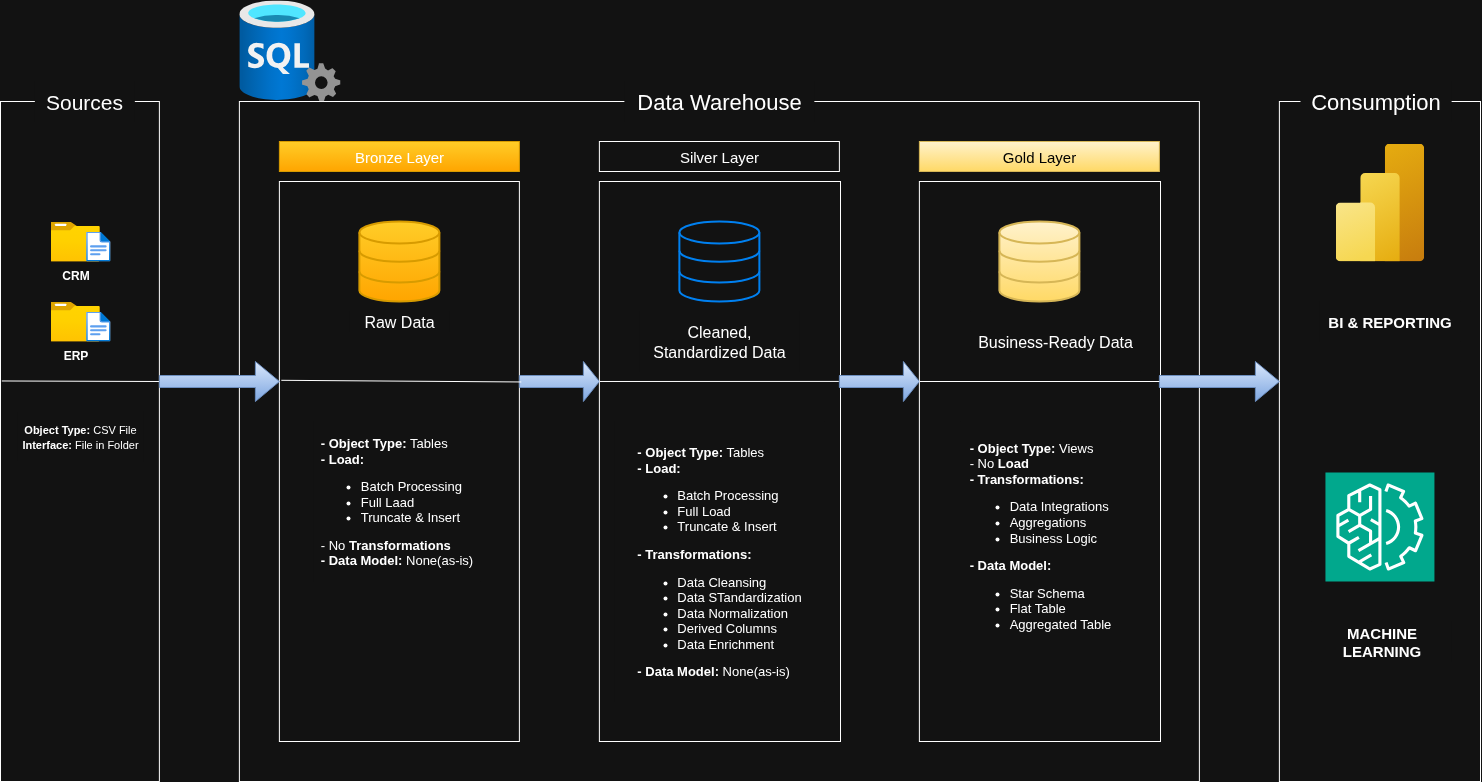

The diagram above was exported from draw.io. Its source (the exported page's mxGraphModel, read from the mxfile embedded in the PNG):
<mxGraphModel dx="2405" dy="1644" grid="1" gridSize="10" guides="1" tooltips="1" connect="1" arrows="1" fold="1" page="1" pageScale="1" pageWidth="1100" pageHeight="850" math="0" shadow="0">
  <root>
    <mxCell id="0" />
    <mxCell id="1" parent="0" />
    <mxCell id="tDnfqPUYwfvjbcxCqJYy-1" value="" style="rounded=0;whiteSpace=wrap;html=1;fillColor=none;" vertex="1" parent="1">
      <mxGeometry x="-880" y="40" width="158.88" height="680" as="geometry" />
    </mxCell>
    <mxCell id="tDnfqPUYwfvjbcxCqJYy-2" value="&lt;font style=&quot;font-size: 21px;&quot;&gt;Sources&lt;/font&gt;" style="rounded=0;whiteSpace=wrap;html=1;fontSize=24;fillColor=default;strokeColor=none;" vertex="1" parent="1">
      <mxGeometry x="-845.65" y="20" width="100" height="40" as="geometry" />
    </mxCell>
    <mxCell id="tDnfqPUYwfvjbcxCqJYy-3" value="" style="rounded=0;whiteSpace=wrap;html=1;fillColor=none;" vertex="1" parent="1">
      <mxGeometry x="-641.12" y="40" width="960" height="680" as="geometry" />
    </mxCell>
    <mxCell id="tDnfqPUYwfvjbcxCqJYy-4" value="" style="rounded=0;whiteSpace=wrap;html=1;fillColor=none;" vertex="1" parent="1">
      <mxGeometry x="398.88" y="40" width="201.12" height="680" as="geometry" />
    </mxCell>
    <mxCell id="tDnfqPUYwfvjbcxCqJYy-5" value="&lt;font style=&quot;font-size: 22px;&quot;&gt;Data Warehouse&lt;/font&gt;" style="rounded=0;whiteSpace=wrap;html=1;fontSize=24;fillColor=default;strokeColor=none;" vertex="1" parent="1">
      <mxGeometry x="-256.12" y="20" width="190" height="40" as="geometry" />
    </mxCell>
    <mxCell id="tDnfqPUYwfvjbcxCqJYy-6" value="&lt;font style=&quot;font-size: 22px;&quot;&gt;Consumption&lt;/font&gt;" style="rounded=0;whiteSpace=wrap;html=1;fontSize=24;fillColor=default;strokeColor=none;" vertex="1" parent="1">
      <mxGeometry x="420" y="20" width="151.12" height="40" as="geometry" />
    </mxCell>
    <mxCell id="tDnfqPUYwfvjbcxCqJYy-7" value="&lt;font style=&quot;font-size: 15px;&quot;&gt;Bronze Layer&lt;/font&gt;" style="rounded=0;whiteSpace=wrap;html=1;fillColor=#ffcd28;gradientColor=#ffa500;strokeColor=#d79b00;" vertex="1" parent="1">
      <mxGeometry x="-601.12" y="80" width="240" height="30" as="geometry" />
    </mxCell>
    <mxCell id="tDnfqPUYwfvjbcxCqJYy-8" value="&lt;font style=&quot;font-size: 15px;&quot;&gt;Silver Layer&lt;/font&gt;" style="rounded=0;whiteSpace=wrap;html=1;" vertex="1" parent="1">
      <mxGeometry x="-281.12" y="80" width="240" height="30" as="geometry" />
    </mxCell>
    <mxCell id="tDnfqPUYwfvjbcxCqJYy-9" value="&lt;font style=&quot;font-size: 15px; color: rgb(1, 1, 1);&quot;&gt;Gold Layer&lt;/font&gt;" style="rounded=0;whiteSpace=wrap;html=1;fillColor=#fff2cc;gradientColor=#ffd966;strokeColor=#d6b656;" vertex="1" parent="1">
      <mxGeometry x="38.88" y="80" width="240" height="30" as="geometry" />
    </mxCell>
    <mxCell id="tDnfqPUYwfvjbcxCqJYy-10" value="" style="rounded=0;whiteSpace=wrap;html=1;fillColor=none;" vertex="1" parent="1">
      <mxGeometry x="-601.12" y="120" width="240" height="560" as="geometry" />
    </mxCell>
    <mxCell id="tDnfqPUYwfvjbcxCqJYy-11" value="" style="rounded=0;whiteSpace=wrap;html=1;fillColor=none;" vertex="1" parent="1">
      <mxGeometry x="-281.12" y="120" width="241.12" height="560" as="geometry" />
    </mxCell>
    <mxCell id="tDnfqPUYwfvjbcxCqJYy-12" value="" style="rounded=0;whiteSpace=wrap;html=1;fillColor=none;" vertex="1" parent="1">
      <mxGeometry x="38.88" y="120" width="241.12" height="560" as="geometry" />
    </mxCell>
    <mxCell id="tDnfqPUYwfvjbcxCqJYy-13" value="&lt;b&gt;CRM&lt;/b&gt;" style="image;aspect=fixed;html=1;points=[];align=center;fontSize=12;image=img/lib/azure2/general/Folder_Blank.svg;" vertex="1" parent="1">
      <mxGeometry x="-830" y="160" width="49.29" height="40" as="geometry" />
    </mxCell>
    <mxCell id="tDnfqPUYwfvjbcxCqJYy-14" value="" style="image;aspect=fixed;html=1;points=[];align=center;fontSize=12;image=img/lib/azure2/general/File.svg;" vertex="1" parent="1">
      <mxGeometry x="-794.35" y="170" width="24.35" height="30" as="geometry" />
    </mxCell>
    <mxCell id="tDnfqPUYwfvjbcxCqJYy-15" value="&lt;b&gt;ERP&lt;/b&gt;" style="image;aspect=fixed;html=1;points=[];align=center;fontSize=12;image=img/lib/azure2/general/Folder_Blank.svg;" vertex="1" parent="1">
      <mxGeometry x="-830" y="240" width="49.29" height="40" as="geometry" />
    </mxCell>
    <mxCell id="tDnfqPUYwfvjbcxCqJYy-16" value="" style="image;aspect=fixed;html=1;points=[];align=center;fontSize=12;image=img/lib/azure2/general/File.svg;" vertex="1" parent="1">
      <mxGeometry x="-794.35" y="250" width="24.35" height="30" as="geometry" />
    </mxCell>
    <mxCell id="tDnfqPUYwfvjbcxCqJYy-20" value="" style="endArrow=none;html=1;rounded=0;exitX=0.008;exitY=0.411;exitDx=0;exitDy=0;exitPerimeter=0;" edge="1" parent="1" source="tDnfqPUYwfvjbcxCqJYy-1">
      <mxGeometry width="50" height="50" relative="1" as="geometry">
        <mxPoint x="-840" y="320" as="sourcePoint" />
        <mxPoint x="-720" y="320" as="targetPoint" />
      </mxGeometry>
    </mxCell>
    <mxCell id="tDnfqPUYwfvjbcxCqJYy-21" value="&lt;font style=&quot;font-size: 11px;&quot;&gt;&lt;b style=&quot;&quot;&gt;Object Type:&lt;/b&gt; CSV File&lt;/font&gt;&lt;div&gt;&lt;font style=&quot;font-size: 11px;&quot;&gt;&lt;b style=&quot;&quot;&gt;Interface:&lt;/b&gt; File in Folder&lt;/font&gt;&lt;/div&gt;" style="rounded=0;whiteSpace=wrap;html=1;strokeColor=none;" vertex="1" parent="1">
      <mxGeometry x="-862.83" y="350" width="125.65" height="50" as="geometry" />
    </mxCell>
    <mxCell id="tDnfqPUYwfvjbcxCqJYy-22" value="" style="html=1;verticalLabelPosition=bottom;align=center;labelBackgroundColor=#ffffff;verticalAlign=top;strokeWidth=2;strokeColor=#d79b00;shadow=0;dashed=0;shape=mxgraph.ios7.icons.data;fillColor=#ffcd28;gradientColor=#ffa500;" vertex="1" parent="1">
      <mxGeometry x="-521.12" y="160" width="80" height="80" as="geometry" />
    </mxCell>
    <mxCell id="tDnfqPUYwfvjbcxCqJYy-23" value="" style="html=1;verticalLabelPosition=bottom;align=center;labelBackgroundColor=#ffffff;verticalAlign=top;strokeWidth=2;strokeColor=#0080F0;shadow=0;dashed=0;shape=mxgraph.ios7.icons.data;" vertex="1" parent="1">
      <mxGeometry x="-201.12" y="160" width="80" height="80" as="geometry" />
    </mxCell>
    <mxCell id="tDnfqPUYwfvjbcxCqJYy-24" value="" style="html=1;verticalLabelPosition=bottom;align=center;labelBackgroundColor=#ffffff;verticalAlign=top;strokeWidth=2;strokeColor=#d6b656;shadow=0;dashed=0;shape=mxgraph.ios7.icons.data;fillColor=#fff2cc;gradientColor=#ffd966;" vertex="1" parent="1">
      <mxGeometry x="118.88" y="160" width="80" height="80" as="geometry" />
    </mxCell>
    <mxCell id="tDnfqPUYwfvjbcxCqJYy-25" value="" style="shape=singleArrow;whiteSpace=wrap;html=1;fillColor=#dae8fc;gradientColor=#7ea6e0;strokeColor=#6c8ebf;" vertex="1" parent="1">
      <mxGeometry x="-361.12" y="300" width="80" height="40" as="geometry" />
    </mxCell>
    <mxCell id="tDnfqPUYwfvjbcxCqJYy-26" value="" style="shape=singleArrow;whiteSpace=wrap;html=1;fillColor=#dae8fc;gradientColor=#7ea6e0;strokeColor=#6c8ebf;" vertex="1" parent="1">
      <mxGeometry x="-41.12" y="300" width="80" height="40" as="geometry" />
    </mxCell>
    <mxCell id="tDnfqPUYwfvjbcxCqJYy-27" value="" style="shape=singleArrow;whiteSpace=wrap;html=1;fillColor=#dae8fc;gradientColor=#7ea6e0;strokeColor=#6c8ebf;" vertex="1" parent="1">
      <mxGeometry x="278.88" y="300" width="120" height="40" as="geometry" />
    </mxCell>
    <mxCell id="tDnfqPUYwfvjbcxCqJYy-28" value="" style="shape=singleArrow;whiteSpace=wrap;html=1;fillColor=#dae8fc;gradientColor=#7ea6e0;strokeColor=#6c8ebf;" vertex="1" parent="1">
      <mxGeometry x="-721.12" y="300" width="120" height="40" as="geometry" />
    </mxCell>
    <mxCell id="tDnfqPUYwfvjbcxCqJYy-29" value="&lt;font style=&quot;font-size: 16px;&quot;&gt;Raw Data&lt;/font&gt;" style="rounded=0;whiteSpace=wrap;html=1;strokeColor=none;" vertex="1" parent="1">
      <mxGeometry x="-531.12" y="250" width="100" height="20" as="geometry" />
    </mxCell>
    <mxCell id="tDnfqPUYwfvjbcxCqJYy-30" value="&lt;span style=&quot;font-size: 16px;&quot;&gt;Cleaned, Standardized Data&lt;/span&gt;" style="rounded=0;whiteSpace=wrap;html=1;strokeColor=none;" vertex="1" parent="1">
      <mxGeometry x="-241.12" y="250" width="160" height="60" as="geometry" />
    </mxCell>
    <mxCell id="tDnfqPUYwfvjbcxCqJYy-31" value="" style="endArrow=none;html=1;rounded=0;exitX=0.008;exitY=0.355;exitDx=0;exitDy=0;exitPerimeter=0;entryX=1.008;entryY=0.358;entryDx=0;entryDy=0;entryPerimeter=0;" edge="1" parent="1" source="tDnfqPUYwfvjbcxCqJYy-10" target="tDnfqPUYwfvjbcxCqJYy-10">
      <mxGeometry width="50" height="50" relative="1" as="geometry">
        <mxPoint x="-500" y="310" as="sourcePoint" />
        <mxPoint x="-341" y="311" as="targetPoint" />
      </mxGeometry>
    </mxCell>
    <mxCell id="tDnfqPUYwfvjbcxCqJYy-34" value="" style="endArrow=none;html=1;rounded=0;entryX=0.993;entryY=0.357;entryDx=0;entryDy=0;entryPerimeter=0;" edge="1" parent="1" source="tDnfqPUYwfvjbcxCqJYy-25" target="tDnfqPUYwfvjbcxCqJYy-11">
      <mxGeometry width="50" height="50" relative="1" as="geometry">
        <mxPoint x="-210" y="470" as="sourcePoint" />
        <mxPoint x="-160" y="420" as="targetPoint" />
      </mxGeometry>
    </mxCell>
    <mxCell id="tDnfqPUYwfvjbcxCqJYy-35" value="" style="endArrow=none;html=1;rounded=0;entryX=1;entryY=0.5;entryDx=0;entryDy=0;entryPerimeter=0;exitX=0;exitY=0.5;exitDx=0;exitDy=0;exitPerimeter=0;" edge="1" parent="1" source="tDnfqPUYwfvjbcxCqJYy-27" target="tDnfqPUYwfvjbcxCqJYy-26">
      <mxGeometry width="50" height="50" relative="1" as="geometry">
        <mxPoint x="-210" y="470" as="sourcePoint" />
        <mxPoint x="-160" y="420" as="targetPoint" />
      </mxGeometry>
    </mxCell>
    <mxCell id="tDnfqPUYwfvjbcxCqJYy-36" value="&lt;span style=&quot;font-size: 16px;&quot;&gt;Business-Ready Data&lt;/span&gt;" style="rounded=0;whiteSpace=wrap;html=1;strokeColor=none;" vertex="1" parent="1">
      <mxGeometry x="90" y="250" width="170" height="60" as="geometry" />
    </mxCell>
    <mxCell id="tDnfqPUYwfvjbcxCqJYy-37" value="&lt;div style=&quot;text-align: justify;&quot;&gt;&lt;b style=&quot;font-size: 13px; background-color: transparent; color: light-dark(rgb(0, 0, 0), rgb(255, 255, 255));&quot;&gt;- Object Type:&lt;/b&gt;&lt;span style=&quot;font-size: 13px; background-color: transparent; color: light-dark(rgb(0, 0, 0), rgb(255, 255, 255));&quot;&gt;&amp;nbsp;Tables&lt;/span&gt;&lt;/div&gt;&lt;div style=&quot;text-align: justify;&quot;&gt;&lt;span style=&quot;font-size: 13px;&quot;&gt;&lt;b&gt;- Load:&lt;/b&gt;&lt;/span&gt;&lt;/div&gt;&lt;div style=&quot;text-align: left;&quot;&gt;&lt;ul&gt;&lt;li style=&quot;text-align: justify;&quot;&gt;&lt;span style=&quot;font-size: 13px;&quot;&gt;Batch Processing&lt;/span&gt;&lt;/li&gt;&lt;li style=&quot;text-align: justify;&quot;&gt;&lt;span style=&quot;font-size: 13px;&quot;&gt;Full Laad&lt;/span&gt;&lt;/li&gt;&lt;li style=&quot;text-align: justify;&quot;&gt;&lt;span style=&quot;font-size: 13px;&quot;&gt;Truncate &amp;amp; Insert&lt;/span&gt;&lt;/li&gt;&lt;/ul&gt;&lt;span style=&quot;font-size: 13px;&quot;&gt;&lt;div style=&quot;text-align: justify;&quot;&gt;&lt;span style=&quot;background-color: transparent; color: light-dark(rgb(0, 0, 0), rgb(255, 255, 255));&quot;&gt;- No&lt;/span&gt;&lt;b style=&quot;background-color: transparent; color: light-dark(rgb(0, 0, 0), rgb(255, 255, 255));&quot;&gt; Transformations&lt;/b&gt;&lt;/div&gt;&lt;b&gt;&lt;div style=&quot;text-align: justify;&quot;&gt;&lt;b style=&quot;background-color: transparent; color: light-dark(rgb(0, 0, 0), rgb(255, 255, 255));&quot;&gt;- Data Model:&lt;/b&gt;&lt;span style=&quot;background-color: transparent; color: light-dark(rgb(0, 0, 0), rgb(255, 255, 255)); font-weight: normal;&quot;&gt; None(as-is)&lt;/span&gt;&lt;/div&gt;&lt;/b&gt;&lt;/span&gt;&lt;/div&gt;" style="rounded=0;whiteSpace=wrap;html=1;fillColor=default;strokeColor=none;" vertex="1" parent="1">
      <mxGeometry x="-566.77" y="360" width="166.77" height="160" as="geometry" />
    </mxCell>
    <mxCell id="tDnfqPUYwfvjbcxCqJYy-39" value="&lt;div style=&quot;text-align: justify;&quot;&gt;&lt;b style=&quot;font-size: 13px; background-color: transparent; color: light-dark(rgb(0, 0, 0), rgb(255, 255, 255));&quot;&gt;- Object Type:&lt;/b&gt;&lt;span style=&quot;font-size: 13px; background-color: transparent; color: light-dark(rgb(0, 0, 0), rgb(255, 255, 255));&quot;&gt; Tables&lt;/span&gt;&lt;/div&gt;&lt;div style=&quot;text-align: justify;&quot;&gt;&lt;b&gt;&lt;font style=&quot;font-size: 13px;&quot;&gt;- Load:&lt;/font&gt;&lt;/b&gt;&lt;/div&gt;&lt;div&gt;&lt;ul&gt;&lt;li style=&quot;text-align: justify;&quot;&gt;&lt;font style=&quot;font-size: 13px;&quot;&gt;Batch Processing&lt;/font&gt;&lt;/li&gt;&lt;li style=&quot;text-align: justify;&quot;&gt;&lt;font style=&quot;font-size: 13px;&quot;&gt;Full Load&lt;/font&gt;&lt;/li&gt;&lt;li style=&quot;text-align: justify;&quot;&gt;&lt;font style=&quot;font-size: 13px;&quot;&gt;Truncate &amp;amp; Insert&lt;/font&gt;&lt;/li&gt;&lt;/ul&gt;&lt;b&gt;&lt;div style=&quot;text-align: justify;&quot;&gt;&lt;b style=&quot;background-color: transparent; color: light-dark(rgb(0, 0, 0), rgb(255, 255, 255));&quot;&gt;&lt;font style=&quot;font-size: 13px;&quot;&gt;- Transformations:&lt;/font&gt;&lt;/b&gt;&lt;/div&gt;&lt;/b&gt;&lt;/div&gt;&lt;div&gt;&lt;ul&gt;&lt;li style=&quot;text-align: justify;&quot;&gt;&lt;font style=&quot;font-size: 13px;&quot;&gt;Data Cleansing&lt;/font&gt;&lt;/li&gt;&lt;li style=&quot;text-align: justify;&quot;&gt;&lt;font style=&quot;font-size: 13px;&quot;&gt;Data STandardization&lt;/font&gt;&lt;/li&gt;&lt;li style=&quot;text-align: justify;&quot;&gt;&lt;font style=&quot;font-size: 13px;&quot;&gt;Data Normalization&lt;/font&gt;&lt;/li&gt;&lt;li style=&quot;text-align: justify;&quot;&gt;&lt;font style=&quot;font-size: 13px;&quot;&gt;Derived Columns&lt;/font&gt;&lt;/li&gt;&lt;li style=&quot;text-align: justify;&quot;&gt;&lt;font style=&quot;font-size: 13px;&quot;&gt;Data Enrichment&lt;/font&gt;&lt;/li&gt;&lt;/ul&gt;&lt;div style=&quot;text-align: justify;&quot;&gt;&lt;span style=&quot;background-color: transparent; color: light-dark(rgb(0, 0, 0), rgb(255, 255, 255));&quot;&gt;&lt;font style=&quot;font-size: 13px;&quot;&gt;&lt;b&gt;- Data Model: &lt;/b&gt;None(as-is)&lt;/font&gt;&lt;/span&gt;&lt;/div&gt;&lt;/div&gt;" style="rounded=0;whiteSpace=wrap;html=1;fillColor=default;align=center;strokeColor=none;" vertex="1" parent="1">
      <mxGeometry x="-265.56" y="360" width="210" height="280" as="geometry" />
    </mxCell>
    <mxCell id="tDnfqPUYwfvjbcxCqJYy-40" value="&lt;div style=&quot;text-align: justify;&quot;&gt;&lt;font style=&quot;font-size: 13px;&quot;&gt;&lt;b&gt;- Object Type: &lt;/b&gt;Views&lt;/font&gt;&lt;/div&gt;&lt;div style=&quot;text-align: justify;&quot;&gt;&lt;font style=&quot;font-size: 13px;&quot;&gt;- No &lt;b&gt;Load&lt;/b&gt;&lt;/font&gt;&lt;/div&gt;&lt;div style=&quot;text-align: justify;&quot;&gt;&lt;b&gt;&lt;font style=&quot;font-size: 13px;&quot;&gt;- Transformations:&lt;/font&gt;&lt;/b&gt;&lt;/div&gt;&lt;div style=&quot;text-align: justify;&quot;&gt;&lt;ul&gt;&lt;li&gt;&lt;font style=&quot;font-size: 13px;&quot;&gt;Data Integrations&lt;/font&gt;&lt;/li&gt;&lt;li&gt;&lt;font style=&quot;font-size: 13px;&quot;&gt;Aggregations&lt;/font&gt;&lt;/li&gt;&lt;li&gt;&lt;font style=&quot;font-size: 13px;&quot;&gt;Business Logic&lt;/font&gt;&lt;/li&gt;&lt;/ul&gt;&lt;b&gt;&lt;font style=&quot;font-size: 13px;&quot;&gt;- Data Model:&lt;/font&gt;&lt;/b&gt;&lt;/div&gt;&lt;div style=&quot;text-align: justify;&quot;&gt;&lt;ul&gt;&lt;li&gt;&lt;font style=&quot;font-size: 13px;&quot;&gt;Star Schema&lt;/font&gt;&lt;/li&gt;&lt;li&gt;&lt;font style=&quot;font-size: 13px;&quot;&gt;Flat Table&lt;/font&gt;&lt;/li&gt;&lt;li&gt;&lt;font style=&quot;font-size: 13px;&quot;&gt;Aggregated Table&lt;/font&gt;&lt;/li&gt;&lt;/ul&gt;&lt;/div&gt;" style="rounded=0;whiteSpace=wrap;html=1;fillColor=default;strokeColor=none;" vertex="1" parent="1">
      <mxGeometry x="80" y="360" width="160" height="240" as="geometry" />
    </mxCell>
    <mxCell id="tDnfqPUYwfvjbcxCqJYy-43" value="" style="image;aspect=fixed;html=1;points=[];align=center;fontSize=12;image=img/lib/azure2/analytics/Power_BI_Embedded.svg;" vertex="1" parent="1">
      <mxGeometry x="455.19" y="82" width="88.5" height="118" as="geometry" />
    </mxCell>
    <mxCell id="tDnfqPUYwfvjbcxCqJYy-44" value="" style="sketch=0;points=[[0,0,0],[0.25,0,0],[0.5,0,0],[0.75,0,0],[1,0,0],[0,1,0],[0.25,1,0],[0.5,1,0],[0.75,1,0],[1,1,0],[0,0.25,0],[0,0.5,0],[0,0.75,0],[1,0.25,0],[1,0.5,0],[1,0.75,0]];outlineConnect=0;fontColor=#232F3E;fillColor=#01A88D;strokeColor=#ffffff;dashed=0;verticalLabelPosition=bottom;verticalAlign=top;align=center;html=1;fontSize=12;fontStyle=0;aspect=fixed;shape=mxgraph.aws4.resourceIcon;resIcon=mxgraph.aws4.machine_learning;" vertex="1" parent="1">
      <mxGeometry x="444.94" y="411" width="109" height="109" as="geometry" />
    </mxCell>
    <mxCell id="tDnfqPUYwfvjbcxCqJYy-45" value="&lt;font style=&quot;font-size: 15px;&quot;&gt;&lt;b&gt;BI &amp;amp; REPORTING&lt;/b&gt;&lt;/font&gt;" style="rounded=0;whiteSpace=wrap;html=1;strokeColor=none;" vertex="1" parent="1">
      <mxGeometry x="439.44" y="240" width="140.56" height="40" as="geometry" />
    </mxCell>
    <mxCell id="tDnfqPUYwfvjbcxCqJYy-46" value="&lt;span style=&quot;font-size: 15px;&quot;&gt;&lt;b&gt;MACHINE LEARNING&lt;/b&gt;&lt;/span&gt;" style="rounded=0;whiteSpace=wrap;html=1;strokeColor=none;" vertex="1" parent="1">
      <mxGeometry x="430.56" y="560" width="140.56" height="40" as="geometry" />
    </mxCell>
    <mxCell id="tDnfqPUYwfvjbcxCqJYy-49" value="" style="image;aspect=fixed;html=1;points=[];align=center;fontSize=12;image=img/lib/azure2/databases/SQL_Server.svg;" vertex="1" parent="1">
      <mxGeometry x="-641.12" y="-61.12" width="101.12" height="101.12" as="geometry" />
    </mxCell>
  </root>
</mxGraphModel>